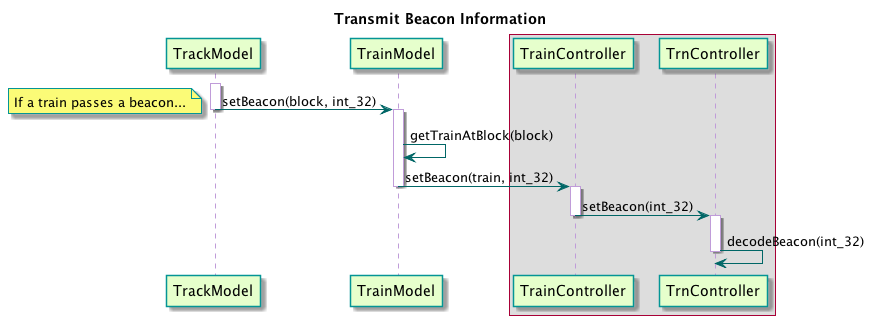

The diagram above was rendered by PlantUML. Its source (embedded in the PNG):
@startuml

title Transmit Beacon Information

skinparam noteBorderColor #049595

skinparam sequence {
	BackgroundColor transparent
	ParticipantBackgroundColor #e6ffcc
	ParticipantBorderColor 	#049595
	PackageBorderCOlor  #049595
	ArrowColor #006666
	LifeLineBorderColor #c09cd9
}

participant TrackModel
participant TrainModel
box
	participant TrainController
	participant TrnController
end box

activate TrackModel
TrackModel -> TrainModel : setBeacon(block, int_32)
note left: If a train passes a beacon...
deactivate TrackModel

activate TrainModel
TrainModel -> TrainModel : getTrainAtBlock(block)

TrainModel -> TrainController : setBeacon(train, int_32)
deactivate TrainModel
activate TrainController

TrainController -> TrnController : setBeacon(int_32)
deactivate TrainController
activate TrnController

TrnController -> TrnController : decodeBeacon(int_32)
deactivate TrnController

@enduml